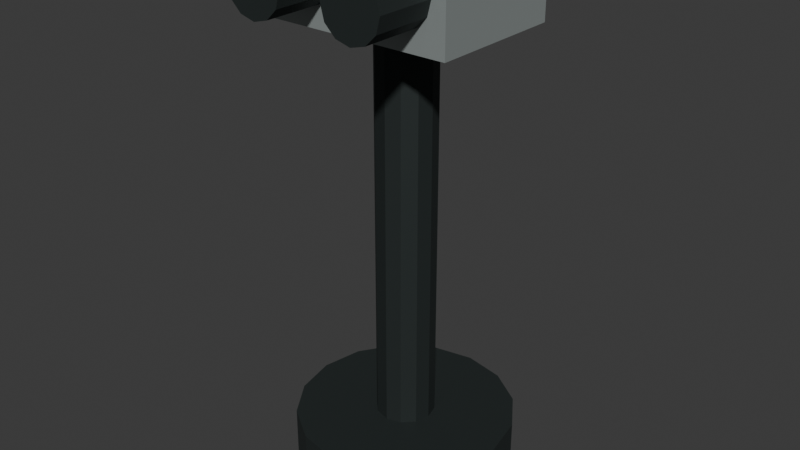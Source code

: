 # Source: milliken-viewer.blend  (saved by Blender 5.2.44; exported with 4.5.12 LTS)
import bpy
from mathutils import Matrix  # noqa: F401  (used for matrix-valued properties, if any)

bpy.ops.wm.read_factory_settings(use_empty=True)
scene = bpy.context.scene
scene.name = 'Scene'

# ---- collections
col_collection = bpy.data.collections.new('Collection'); scene.collection.children.link(col_collection)

# ---- materials (node trees are filled in below, after node groups)
mat_black_painted_iron = bpy.data.materials.new('Black painted iron')
mat_black_painted_iron.diffuse_color = (0.035, 0.045, 0.044, 1.0)
mat_viewer_silver_casting = bpy.data.materials.new('Viewer silver casting')
mat_viewer_silver_casting.diffuse_color = (0.48, 0.53, 0.52, 1.0)

# ---- material node trees
mat_black_painted_iron.use_nodes = True; mat_black_painted_iron.node_tree.nodes.clear()
_N = mat_black_painted_iron.node_tree.nodes; _L = mat_black_painted_iron.node_tree.links
n0 = _N.new('ShaderNodeBsdfPrincipled'); n0.name = 'Principled BSDF'; n0.location = (-200, 100)
n0.inputs[0].default_value = (0.035, 0.045, 0.044, 1.0)
n0.inputs[1].default_value = 0.55
n0.inputs[2].default_value = 0.65
n0.inputs[10].default_value = 0.005
n1 = _N.new('ShaderNodeOutputMaterial'); n1.name = 'Material Output'; n1.location = (200, 100)
_L.new(n0.outputs[0], n1.inputs[0])
n1.is_active_output = True
mat_viewer_silver_casting.use_nodes = True; mat_viewer_silver_casting.node_tree.nodes.clear()
_N = mat_viewer_silver_casting.node_tree.nodes; _L = mat_viewer_silver_casting.node_tree.links
n0 = _N.new('ShaderNodeBsdfPrincipled'); n0.name = 'Principled BSDF'; n0.location = (-200, 100)
n0.inputs[0].default_value = (0.48, 0.53, 0.52, 1.0)
n0.inputs[1].default_value = 0.7
n0.inputs[2].default_value = 0.65
n0.inputs[10].default_value = 0.005
n1 = _N.new('ShaderNodeOutputMaterial'); n1.name = 'Material Output'; n1.location = (200, 100)
_L.new(n0.outputs[0], n1.inputs[0])
n1.is_active_output = True

# ---- world
world_world = bpy.data.worlds.new('World'); scene.world = world_world
world_world.use_nodes = True; world_world.node_tree.nodes.clear()
_N = world_world.node_tree.nodes; _L = world_world.node_tree.links
n0 = _N.new('ShaderNodeOutputWorld'); n0.name = 'World Output'; n0.location = (200, 100)
n1 = _N.new('ShaderNodeBackground'); n1.name = 'Background'; n1.location = (-200, 100)
n1.inputs[0].default_value = (0.05088, 0.05088, 0.05088, 1.0)
_L.new(n1.outputs[0], n0.inputs[0])
n0.is_active_output = True
world_world.color = (0.05088, 0.05088, 0.05088)
world_world.sun_shadow_jitter_overblur = 0.0

# ---- meshes
me_cone_038 = bpy.data.meshes.new('Cone.038')
me_cone_038.from_pydata([(0.0, 0.28, -0.08), (0.0, 0.28, 0.08), (0.1072, 0.2587, -0.08), (0.1072, 0.2587, 0.08), (0.198, 0.198, -0.08), (0.198, 0.198, 0.08), (0.2587, 0.1072, -0.08), (0.2587, 0.1072, 0.08), (0.28, 0.0, -0.08), (0.28, 0.0, 0.08), (0.2587, -0.1072, -0.08), (0.2587, -0.1072, 0.08), (0.198, -0.198, -0.08), (0.198, -0.198, 0.08), (0.1072, -0.2587, -0.08), (0.1072, -0.2587, 0.08), (0.0, -0.28, -0.08), (0.0, -0.28, 0.08), (-0.1072, -0.2587, -0.08), (-0.1072, -0.2587, 0.08), (-0.198, -0.198, -0.08), (-0.198, -0.198, 0.08), (-0.2587, -0.1072, -0.08), (-0.2587, -0.1072, 0.08), (-0.28, 0.0, -0.08), (-0.28, 0.0, 0.08), (-0.2587, 0.1072, -0.08), (-0.2587, 0.1072, 0.08), (-0.198, 0.198, -0.08), (-0.198, 0.198, 0.08), (-0.1072, 0.2587, -0.08), (-0.1072, 0.2587, 0.08), (0.0, 0.075, -0.015), (0.0, 0.075, 1.135), (0.0375, 0.06495, -0.015), (0.0375, 0.06495, 1.135), (0.06495, 0.0375, -0.015), (0.06495, 0.0375, 1.135), (0.075, 0.0, -0.015), (0.075, 0.0, 1.135), (0.06495, -0.0375, -0.015), (0.06495, -0.0375, 1.135), (0.0375, -0.06495, -0.015), (0.0375, -0.06495, 1.135), (0.0, -0.075, -0.015), (0.0, -0.075, 1.135), (-0.0375, -0.06495, -0.015), (-0.0375, -0.06495, 1.135), (-0.06495, -0.0375, -0.015), (-0.06495, -0.0375, 1.135), (-0.075, 0.0, -0.015), (-0.075, 0.0, 1.135), (-0.06495, 0.0375, -0.015), (-0.06495, 0.0375, 1.135), (-0.0375, 0.06495, -0.015), (-0.0375, 0.06495, 1.135), (-0.13, -0.075, 1.295), (-0.13, -0.325, 1.295), (-0.0925, -0.075, 1.285), (-0.0925, -0.325, 1.285), (-0.06505, -0.075, 1.257), (-0.06505, -0.325, 1.257), (-0.055, -0.075, 1.22), (-0.055, -0.325, 1.22), (-0.06505, -0.075, 1.182), (-0.06505, -0.325, 1.182), (-0.0925, -0.075, 1.155), (-0.0925, -0.325, 1.155), (-0.13, -0.075, 1.145), (-0.13, -0.325, 1.145), (-0.1675, -0.075, 1.155), (-0.1675, -0.325, 1.155), (-0.195, -0.075, 1.182), (-0.195, -0.325, 1.182), (-0.205, -0.075, 1.22), (-0.205, -0.325, 1.22), (-0.195, -0.075, 1.257), (-0.195, -0.325, 1.257), (-0.1675, -0.075, 1.285), (-0.1675, -0.325, 1.285), (0.13, -0.075, 1.295), (0.13, -0.325, 1.295), (0.1675, -0.075, 1.285), (0.1675, -0.325, 1.285), (0.195, -0.075, 1.257), (0.195, -0.325, 1.257), (0.205, -0.075, 1.22), (0.205, -0.325, 1.22), (0.195, -0.075, 1.182), (0.195, -0.325, 1.182), (0.1675, -0.075, 1.155), (0.1675, -0.325, 1.155), (0.13, -0.075, 1.145), (0.13, -0.325, 1.145), (0.0925, -0.075, 1.155), (0.0925, -0.325, 1.155), (0.06505, -0.075, 1.182), (0.06505, -0.325, 1.182), (0.055, -0.075, 1.22), (0.055, -0.325, 1.22), (0.06505, -0.075, 1.257), (0.06505, -0.325, 1.257), (0.0925, -0.075, 1.285), (0.0925, -0.325, 1.285)], [], [(0, 1, 3, 2), (2, 3, 5, 4), (4, 5, 7, 6), (6, 7, 9, 8), (8, 9, 11, 10), (10, 11, 13, 12), (12, 13, 15, 14), (14, 15, 17, 16), (16, 17, 19, 18), (18, 19, 21, 20), (20, 21, 23, 22), (22, 23, 25, 24), (24, 25, 27, 26), (26, 27, 29, 28), (3, 1, 31, 29, 27, 25, 23, 21, 19, 17, 15, 13, 11, 9, 7, 5), (28, 29, 31, 30), (30, 31, 1, 0), (0, 2, 4, 6, 8, 10, 12, 14, 16, 18, 20, 22, 24, 26, 28, 30), (32, 33, 35, 34), (34, 35, 37, 36), (36, 37, 39, 38), (38, 39, 41, 40), (40, 41, 43, 42), (42, 43, 45, 44), (44, 45, 47, 46), (46, 47, 49, 48), (48, 49, 51, 50), (50, 51, 53, 52), (35, 33, 55, 53, 51, 49, 47, 45, 43, 41, 39, 37), (52, 53, 55, 54), (54, 55, 33, 32), (32, 34, 36, 38, 40, 42, 44, 46, 48, 50, 52, 54), (56, 57, 59, 58), (58, 59, 61, 60), (60, 61, 63, 62), (62, 63, 65, 64), (64, 65, 67, 66), (66, 67, 69, 68), (68, 69, 71, 70), (70, 71, 73, 72), (72, 73, 75, 74), (74, 75, 77, 76), (59, 57, 79, 77, 75, 73, 71, 69, 67, 65, 63, 61), (76, 77, 79, 78), (78, 79, 57, 56), (56, 58, 60, 62, 64, 66, 68, 70, 72, 74, 76, 78), (80, 81, 83, 82), (82, 83, 85, 84), (84, 85, 87, 86), (86, 87, 89, 88), (88, 89, 91, 90), (90, 91, 93, 92), (92, 93, 95, 94), (94, 95, 97, 96), (96, 97, 99, 98), (98, 99, 101, 100), (83, 81, 103, 101, 99, 97, 95, 93, 91, 89, 87, 85), (100, 101, 103, 102), (102, 103, 81, 80), (80, 82, 84, 86, 88, 90, 92, 94, 96, 98, 100, 102)])
_uv = me_cone_038.uv_layers.new(name='UVMap')
_uv.uv.foreach_set('vector', [1.0, 0.5, 1.0, 1.0, 0.9375, 1.0, 0.9375, 0.5, 0.9375, 0.5, 0.9375, 1.0, 0.875, 1.0, 0.875, 0.5, 0.875, 0.5, 0.875, 1.0, 0.8125, 1.0, 0.8125, 0.5, 0.8125, 0.5, 0.8125, 1.0, 0.75, 1.0, 0.75, 0.5, 0.75, 0.5, 0.75, 1.0, 0.6875, 1.0, 0.6875, 0.5, 0.6875, 0.5, 0.6875, 1.0, 0.625, 1.0, 0.625, 0.5, 0.625, 0.5, 0.625, 1.0, 0.5625, 1.0, 0.5625, 0.5, 0.5625, 0.5, 0.5625, 1.0, 0.5, 1.0, 0.5, 0.5, 0.5, 0.5, 0.5, 1.0, 0.4375, 1.0, 0.4375, 0.5, 0.4375, 0.5, 0.4375, 1.0, 0.375, 1.0, 0.375, 0.5, 0.375, 0.5, 0.375, 1.0, 0.3125, 1.0, 0.3125, 0.5, 0.3125, 0.5, 0.3125, 1.0, 0.25, 1.0, 0.25, 0.5, 0.25, 0.5, 0.25, 1.0, 0.1875, 1.0, 0.1875, 0.5, 0.1875, 0.5, 0.1875, 1.0, 0.125, 1.0, 0.125, 0.5, 0.3418, 0.4717, 0.25, 0.49, 0.1582, 0.4717, 0.08029, 0.4197, 0.02827, 0.3418, 0.01, 0.25, 0.02827, 0.1582, 0.08029, 0.08029, 0.1582, 0.02827, 0.25, 0.01, 0.3418, 0.02827, 0.4197, 0.08029, 0.4717, 0.1582, 0.49, 0.25, 0.4717, 0.3418, 0.4197, 0.4197, 0.125, 0.5, 0.125, 1.0, 0.0625, 1.0, 0.0625, 0.5, 0.0625, 0.5, 0.0625, 1.0, 0.0, 1.0, 0.0, 0.5, 0.75, 0.49, 0.8418, 0.4717, 0.9197, 0.4197, 0.9717, 0.3418, 0.99, 0.25, 0.9717, 0.1582, 0.9197, 0.08029, 0.8418, 0.02827, 0.75, 0.01, 0.6582, 0.02827, 0.5803, 0.08029, 0.5283, 0.1582, 0.51, 0.25, 0.5283, 0.3418, 0.5803, 0.4197, 0.6582, 0.4717, 1.0, 0.5, 1.0, 1.0, 0.9167, 1.0, 0.9167, 0.5, 0.9167, 0.5, 0.9167, 1.0, 0.8333, 1.0, 0.8333, 0.5, 0.8333, 0.5, 0.8333, 1.0, 0.75, 1.0, 0.75, 0.5, 0.75, 0.5, 0.75, 1.0, 0.6667, 1.0, 0.6667, 0.5, 0.6667, 0.5, 0.6667, 1.0, 0.5833, 1.0, 0.5833, 0.5, 0.5833, 0.5, 0.5833, 1.0, 0.5, 1.0, 0.5, 0.5, 0.5, 0.5, 0.5, 1.0, 0.4167, 1.0, 0.4167, 0.5, 0.4167, 0.5, 0.4167, 1.0, 0.3333, 1.0, 0.3333, 0.5, 0.3333, 0.5, 0.3333, 1.0, 0.25, 1.0, 0.25, 0.5, 0.25, 0.5, 0.25, 1.0, 0.1667, 1.0, 0.1667, 0.5, 0.37, 0.4578, 0.25, 0.49, 0.13, 0.4578, 0.04215, 0.37, 0.01, 0.25, 0.04215, 0.13, 0.13, 0.04215, 0.25, 0.01, 0.37, 0.04215, 0.4578, 0.13, 0.49, 0.25, 0.4578, 0.37, 0.1667, 0.5, 0.1667, 1.0, 0.08333, 1.0, 0.08333, 0.5, 0.08333, 0.5, 0.08333, 1.0, 7.451e-08, 1.0, 7.451e-08, 0.5, 0.75, 0.49, 0.87, 0.4578, 0.9578, 0.37, 0.99, 0.25, 0.9578, 0.13, 0.87, 0.04215, 0.75, 0.01, 0.63, 0.04215, 0.5422, 0.13, 0.51, 0.25, 0.5422, 0.37, 0.63, 0.4578, 1.0, 0.5, 1.0, 1.0, 0.9167, 1.0, 0.9167, 0.5, 0.9167, 0.5, 0.9167, 1.0, 0.8333, 1.0, 0.8333, 0.5, 0.8333, 0.5, 0.8333, 1.0, 0.75, 1.0, 0.75, 0.5, 0.75, 0.5, 0.75, 1.0, 0.6667, 1.0, 0.6667, 0.5, 0.6667, 0.5, 0.6667, 1.0, 0.5833, 1.0, 0.5833, 0.5, 0.5833, 0.5, 0.5833, 1.0, 0.5, 1.0, 0.5, 0.5, 0.5, 0.5, 0.5, 1.0, 0.4167, 1.0, 0.4167, 0.5, 0.4167, 0.5, 0.4167, 1.0, 0.3333, 1.0, 0.3333, 0.5, 0.3333, 0.5, 0.3333, 1.0, 0.25, 1.0, 0.25, 0.5, 0.25, 0.5, 0.25, 1.0, 0.1667, 1.0, 0.1667, 0.5, 0.37, 0.4578, 0.25, 0.49, 0.13, 0.4578, 0.04215, 0.37, 0.01, 0.25, 0.04215, 0.13, 0.13, 0.04215, 0.25, 0.01, 0.37, 0.04215, 0.4578, 0.13, 0.49, 0.25, 0.4578, 0.37, 0.1667, 0.5, 0.1667, 1.0, 0.08333, 1.0, 0.08333, 0.5, 0.08333, 0.5, 0.08333, 1.0, 7.451e-08, 1.0, 7.451e-08, 0.5, 0.75, 0.49, 0.87, 0.4578, 0.9578, 0.37, 0.99, 0.25, 0.9578, 0.13, 0.87, 0.04215, 0.75, 0.01, 0.63, 0.04215, 0.5422, 0.13, 0.51, 0.25, 0.5422, 0.37, 0.63, 0.4578, 1.0, 0.5, 1.0, 1.0, 0.9167, 1.0, 0.9167, 0.5, 0.9167, 0.5, 0.9167, 1.0, 0.8333, 1.0, 0.8333, 0.5, 0.8333, 0.5, 0.8333, 1.0, 0.75, 1.0, 0.75, 0.5, 0.75, 0.5, 0.75, 1.0, 0.6667, 1.0, 0.6667, 0.5, 0.6667, 0.5, 0.6667, 1.0, 0.5833, 1.0, 0.5833, 0.5, 0.5833, 0.5, 0.5833, 1.0, 0.5, 1.0, 0.5, 0.5, 0.5, 0.5, 0.5, 1.0, 0.4167, 1.0, 0.4167, 0.5, 0.4167, 0.5, 0.4167, 1.0, 0.3333, 1.0, 0.3333, 0.5, 0.3333, 0.5, 0.3333, 1.0, 0.25, 1.0, 0.25, 0.5, 0.25, 0.5, 0.25, 1.0, 0.1667, 1.0, 0.1667, 0.5, 0.37, 0.4578, 0.25, 0.49, 0.13, 0.4578, 0.04215, 0.37, 0.01, 0.25, 0.04215, 0.13, 0.13, 0.04215, 0.25, 0.01, 0.37, 0.04215, 0.4578, 0.13, 0.49, 0.25, 0.4578, 0.37, 0.1667, 0.5, 0.1667, 1.0, 0.08333, 1.0, 0.08333, 0.5, 0.08333, 0.5, 0.08333, 1.0, 7.451e-08, 1.0, 7.451e-08, 0.5, 0.75, 0.49, 0.87, 0.4578, 0.9578, 0.37, 0.99, 0.25, 0.9578, 0.13, 0.87, 0.04215, 0.75, 0.01, 0.63, 0.04215, 0.5422, 0.13, 0.51, 0.25, 0.5422, 0.37, 0.63, 0.4578])
me_cone_038.materials.append(mat_black_painted_iron)
me_cone_038.update()
me_cube_005 = bpy.data.meshes.new('Cube.005')
me_cube_005.from_pydata([(-0.24, -0.175, -0.1), (-0.24, -0.175, 0.1), (-0.24, 0.175, -0.1), (-0.24, 0.175, 0.1), (0.24, -0.175, -0.1), (0.24, -0.175, 0.1), (0.24, 0.175, -0.1), (0.24, 0.175, 0.1)], [], [(0, 1, 3, 2), (2, 3, 7, 6), (6, 7, 5, 4), (4, 5, 1, 0), (2, 6, 4, 0), (7, 3, 1, 5)])
_uv = me_cube_005.uv_layers.new(name='UVMap')
_uv.uv.foreach_set('vector', [0.375, 0.0, 0.625, 0.0, 0.625, 0.25, 0.375, 0.25, 0.375, 0.25, 0.625, 0.25, 0.625, 0.5, 0.375, 0.5, 0.375, 0.5, 0.625, 0.5, 0.625, 0.75, 0.375, 0.75, 0.375, 0.75, 0.625, 0.75, 0.625, 1.0, 0.375, 1.0, 0.125, 0.5, 0.375, 0.5, 0.375, 0.75, 0.125, 0.75, 0.625, 0.5, 0.875, 0.5, 0.875, 0.75, 0.625, 0.75])
me_cube_005.materials.append(mat_viewer_silver_casting)
me_cube_005.update()

# ---- objects
ob_viewer_base = bpy.data.objects.new('Viewer base', me_cone_038)
ob_binocular_body = bpy.data.objects.new('Binocular body', me_cube_005)

# ---- transforms, parenting, visibility, modifiers, constraints
ob_viewer_base.location = (0.0, 0.0, 0.08)
ob_binocular_body.location = (0.0, 0.0, 1.28)

# ---- collection membership
col_collection.objects.link(ob_viewer_base)
col_collection.objects.link(ob_binocular_body)

# ---- scene / render settings (as saved in the file)
scene.frame_start = 1; scene.frame_end = 250; scene.frame_set(1)
scene.render.engine = 'BLENDER_EEVEE_NEXT'
scene.render.bake_bias = 0.0
scene.render.bake_samples = 0
scene.render.compositor_device = 'GPU'
scene.eevee.use_volume_custom_range = False
scene.eevee.fast_gi_thickness_near = 0.1
scene.eevee.fast_gi_thickness_far = 0.0
scene.eevee.ray_tracing_options.screen_trace_thickness = 0.1
bpy.context.view_layer.update()

# ---- added for rendering (the .blend has no active camera and no usable light): camera, sun
cam_auto = bpy.data.cameras.new('AutoCamera')
cam_auto.lens = 50.0
cam_auto.sensor_width = 36.0
cam_auto.clip_end = 1000.0
ob_auto_camera = bpy.data.objects.new('AutoCamera', cam_auto)
scene.collection.objects.link(ob_auto_camera)
ob_auto_camera.location = (1.48729, -1.80725, 1.87983)
ob_auto_camera.rotation_euler = (1.09748, -7.21219e-08, 0.694738)
scene.camera = ob_auto_camera
light_auto_sun = bpy.data.lights.new('AutoSun', 'SUN')
light_auto_sun.energy = 3.0
light_auto_sun.angle = 0.0523599
ob_auto_sun = bpy.data.objects.new('AutoSun', light_auto_sun)
scene.collection.objects.link(ob_auto_sun)
ob_auto_sun.rotation_euler = (0.872665, 0.174533, 0.523599)
bpy.context.view_layer.update()
